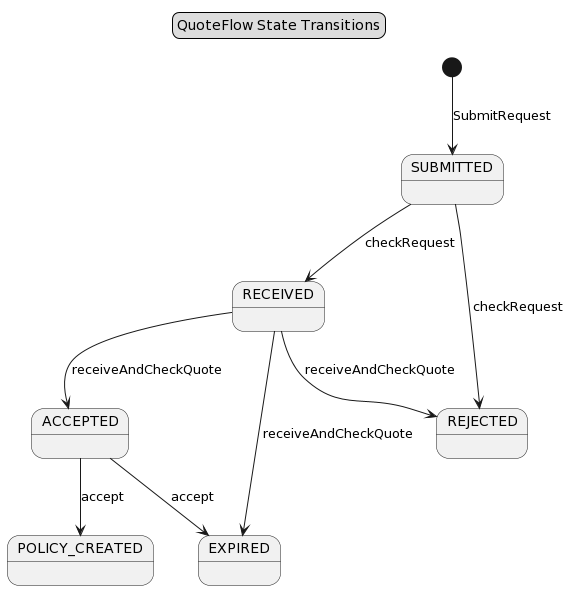

The diagram above was rendered by PlantUML. Its source (embedded in the PNG):
@startuml
skinparam componentStyle uml2

RECEIVED : 
ACCEPTED : 
POLICY_CREATED : 
EXPIRED : 
SUBMITTED : 
REJECTED : 
[*] --> SUBMITTED : SubmitRequest
SUBMITTED --> RECEIVED : checkRequest
SUBMITTED --> REJECTED : checkRequest
RECEIVED --> ACCEPTED : receiveAndCheckQuote
RECEIVED --> EXPIRED : receiveAndCheckQuote
RECEIVED --> REJECTED : receiveAndCheckQuote
ACCEPTED --> POLICY_CREATED : accept
ACCEPTED --> EXPIRED : accept



legend top center
  QuoteFlow State Transitions
endlegend
@enduml